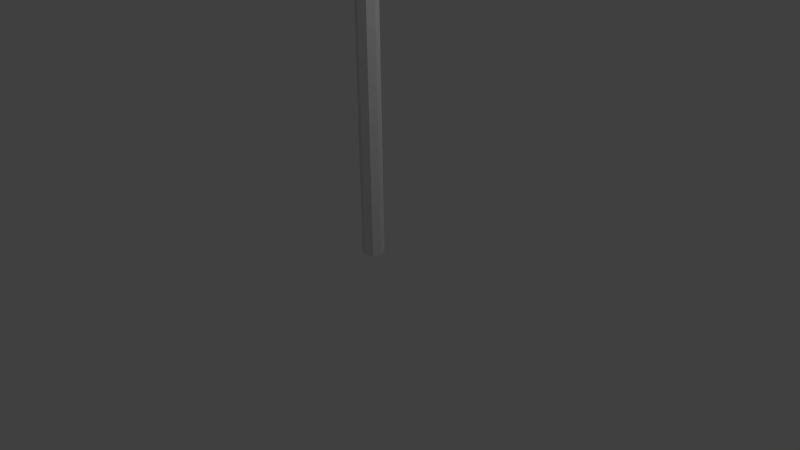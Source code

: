 # Source: OO-Stopschild.blend  (saved by Blender 2.76.0; exported with 4.5.12 LTS)
import bpy
from mathutils import Matrix  # noqa: F401  (used for matrix-valued properties, if any)

bpy.ops.wm.read_factory_settings(use_empty=True)
scene = bpy.context.scene
scene.name = 'Scene'

# ---- collections
col_collection_1 = bpy.data.collections.new('Collection 1'); scene.collection.children.link(col_collection_1)

# ---- world
world_world = bpy.data.worlds.new('World'); scene.world = world_world
world_world.color = (0.05088, 0.05088, 0.05088)
world_world.use_sun_shadow = False
world_world.sun_shadow_jitter_overblur = 0.0
world_world.cycles.sampling_method = 'MANUAL'
world_world.cycles.sample_map_resolution = 256

# ---- cameras
cam_camera = bpy.data.cameras.new('Camera')
cam_camera.clip_end = 100.0
cam_camera.lens = 35.0
cam_camera.sensor_width = 32.0
cam_camera.sensor_height = 18.0
cam_camera.ortho_scale = 7.314
cam_camera.dof.focus_distance = 0.0

# ---- lights
light_lamp = bpy.data.lights.new('Lamp', 'POINT')
light_lamp.transmission_factor = 0.0
light_lamp.cutoff_distance = 30.0
light_lamp.energy = 100.0
light_lamp.shadow_buffer_clip_start = 1.001
light_lamp.shadow_soft_size = 0.1
light_lamp.shadow_maximum_resolution = 0.006
light_lamp.use_absolute_resolution = True
light_lamp.cycles.use_multiple_importance_sampling = False

# ---- meshes
me_cylinder = bpy.data.meshes.new('Cylinder')
me_cylinder.from_pydata([(0.0, 1.0, -0.977), (0.0, 1.0, 0.7513), (0.7071, 0.7071, -0.977), (0.7071, 0.7071, 0.7513), (1.0, -4.371e-08, -0.977), (1.0, -4.371e-08, 0.7513), (0.7071, -0.7071, -0.977), (0.7071, -0.7071, 0.7513), (-8.742e-08, -1.0, -0.977), (-0.7071, -0.7071, -0.977), (-0.7071, -0.7071, 0.7513), (-1.0, 1.192e-08, -0.977), (-1.0, 1.192e-08, 0.7513), (-0.7071, 0.7071, -0.977), (-0.7071, 0.7071, 0.7513), (-2.714, -1.012, 0.9258), (2.714, -1.012, 0.9258), (6.553, -1.012, 0.7797), (6.553, -1.012, 0.5732), (2.714, -1.012, 0.4272), (-2.714, -1.012, 0.4272), (-6.553, -1.012, 0.5732), (-6.553, -1.012, 0.7797), (-2.714, -1.182, 0.9258), (2.714, -1.182, 0.9258), (6.553, -1.182, 0.7797), (6.553, -1.182, 0.5732), (2.714, -1.182, 0.4272), (-2.714, -1.182, 0.4272), (-6.553, -1.182, 0.5732), (-6.553, -1.182, 0.7797), (-8.742e-08, -1.0, 0.7513)], [], [(0, 1, 3, 2), (2, 3, 5, 4), (4, 5, 7, 6), (9, 10, 12, 11), (13, 14, 1, 0), (11, 12, 14, 13), (0, 2, 4, 6, 8, 9, 11, 13), (16, 15, 22, 21, 20, 19, 18, 17), (19, 20, 28, 27), (17, 18, 26, 25), (15, 16, 24, 23), (22, 15, 23, 30), (20, 21, 29, 28), (18, 19, 27, 26), (16, 17, 25, 24), (21, 22, 30, 29), (24, 25, 26, 27, 28, 29, 30, 23), (31, 10, 9, 8), (7, 31, 8, 6), (3, 1, 14, 12, 10, 31, 7, 5)])
_uv = me_cylinder.uv_layers.new(name='UVMap')
_uv.uv.foreach_set('vector', [0.0, 0.0, 0.0, 0.0, 0.0, 0.0, 0.0, 0.0, 0.0, 0.0, 0.0, 0.0, 0.0, 0.0, 0.0, 0.0, 0.0, 0.0, 0.0, 0.0, 0.0, 0.0, 0.0, 0.0, 0.0, 0.0, 0.0, 0.0, 0.0, 0.0, 0.0, 0.0, 0.0, 0.0, 0.0, 0.0, 0.0, 0.0, 0.0, 0.0, 0.0, 0.0, 0.0, 0.0, 0.0, 0.0, 0.0, 0.0, 0.0, 0.0, 0.0, 0.0, 0.0, 0.0, 0.0, 0.0, 0.0, 0.0, 0.0, 0.0, 0.0, 0.0, 0.0, 0.0, 0.0, 0.0, 0.0, 0.0, 0.0, 0.0, 0.0, 0.0, 0.0, 0.0, 0.0, 0.0, 0.0, 0.0, 0.0, 0.0, 0.0, 0.0, 0.0, 0.0, 0.0, 0.0, 0.0, 0.0, 0.0, 0.0, 0.0, 0.0, 0.0, 0.0, 0.0, 0.0, 0.0, 0.0, 0.0, 0.0, 0.0, 0.0, 0.0, 0.0, 0.0, 0.0, 0.0, 0.0, 0.0, 0.0, 0.0, 0.0, 0.0, 0.0, 0.0, 0.0, 0.0, 0.0, 0.0, 0.0, 0.0, 0.0, 0.0, 0.0, 0.0, 0.0, 0.0, 0.0, 0.0, 0.0, 0.0, 0.0, 0.0, 0.0, 0.0, 0.0, 0.0, 0.0, 0.0, 0.0, 0.0, 0.0, 0.0, 0.0, 0.7071, 1.95e-05, 1.0, 0.01116, 1.0, 0.02692, 0.7071, 0.03806, 0.2929, 0.03806, 1.95e-05, 0.02692, 1.95e-05, 0.01116, 0.2929, 1.954e-05, 0.0, 0.0, 0.0, 0.0, 0.0, 0.0, 0.0, 0.0, 0.0, 0.0, 0.0, 0.0, 0.0, 0.0, 0.0, 0.0, 0.0, 0.0, 0.0, 0.0, 0.0, 0.0, 0.0, 0.0, 0.0, 0.0, 0.0, 0.0, 0.0, 0.0, 0.0, 0.0])
me_cylinder.use_remesh_preserve_volume = False
me_cylinder.use_remesh_preserve_attributes = False
me_cylinder.use_mirror_vertex_groups = False
me_cylinder.update()

# ---- objects
ob_cylinder = bpy.data.objects.new('Cylinder', me_cylinder)
ob_lamp = bpy.data.objects.new('Lamp', light_lamp)
ob_camera = bpy.data.objects.new('Camera', cam_camera)

# ---- transforms, parenting, visibility, modifiers, constraints
ob_cylinder.location = (0.0, 0.0, 3.664)
ob_cylinder.scale = (0.141, 0.141, 3.706)
ob_cylinder.lineart.crease_threshold = 0.0
ob_lamp.location = (4.076, 1.005, 5.904)
ob_lamp.rotation_euler = (0.6503, 0.05522, 1.866)
ob_lamp.lock_rotations_4d = False
ob_lamp.empty_display_type = 'ARROWS'
ob_lamp.color = (0.0, 0.0, 0.0, 0.0)
ob_lamp.lineart.crease_threshold = 0.0
ob_camera.location = (7.481, -6.508, 5.344)
ob_camera.rotation_euler = (1.109, 0.01082, 0.8149)
ob_camera.lock_rotations_4d = False
ob_camera.empty_display_type = 'ARROWS'
ob_camera.color = (0.0, 0.0, 0.0, 0.0)
ob_camera.display_type = 'WIRE'
ob_camera.lineart.crease_threshold = 0.0

# ---- collection membership
col_collection_1.objects.link(ob_cylinder)
col_collection_1.objects.link(ob_lamp)
col_collection_1.objects.link(ob_camera)

# ---- scene / render settings (as saved in the file)
scene.camera = ob_camera
scene.frame_start = 1; scene.frame_end = 250; scene.frame_set(1)
scene.render.engine = 'CYCLES'
scene.render.resolution_percentage = 50
scene.render.dither_intensity = 0.0
scene.cycles.use_denoising = False
scene.cycles.samples = 10
scene.cycles.sampling_pattern = 'TABULATED_SOBOL'
scene.cycles.light_sampling_threshold = 0.0
scene.cycles.use_adaptive_sampling = False
scene.cycles.use_light_tree = False
scene.cycles.blur_glossy = 0.0
scene.cycles.pixel_filter_type = 'GAUSSIAN'
scene.cycles.sample_clamp_indirect = 0.0
scene.view_settings.view_transform = 'Standard'
bpy.context.view_layer.update()

